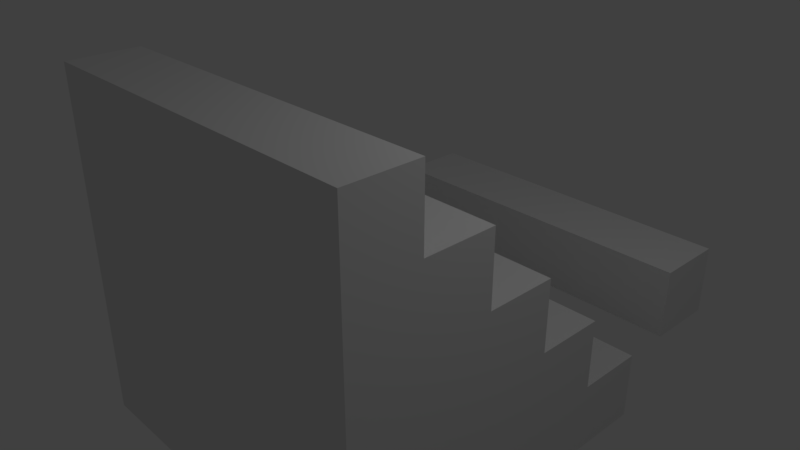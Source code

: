 # Source: Stairs.blend  (saved by Blender 2.79.0; exported with 4.5.12 LTS)
import bpy
from mathutils import Matrix  # noqa: F401  (used for matrix-valued properties, if any)

bpy.ops.wm.read_factory_settings(use_empty=True)
scene = bpy.context.scene
scene.name = 'Scene'

# ---- collections
col_collection_1 = bpy.data.collections.new('Collection 1'); scene.collection.children.link(col_collection_1)

# ---- materials (node trees are filled in below, after node groups)
mat_material = bpy.data.materials.new('Material')
mat_material.alpha_threshold = 0.0
mat_material.use_transparent_shadow = False
mat_material.roughness = 0.5
mat_material.line_color = (0.0, 0.0, 0.0, 1.0)

# ---- material node trees

# ---- world
world_world = bpy.data.worlds.new('World'); scene.world = world_world
world_world.color = (0.05088, 0.05088, 0.05088)
world_world.use_sun_shadow = False
world_world.sun_shadow_jitter_overblur = 0.0
world_world.cycles.sampling_method = 'MANUAL'

# ---- cameras
cam_camera = bpy.data.cameras.new('Camera')
cam_camera.clip_end = 100.0
cam_camera.lens = 35.0
cam_camera.sensor_width = 32.0
cam_camera.sensor_height = 18.0
cam_camera.ortho_scale = 7.314
cam_camera.dof.focus_distance = 0.0
cam_camera.dof.aperture_fstop = 128.0

# ---- lights
light_lamp = bpy.data.lights.new('Lamp', 'POINT')
light_lamp.transmission_factor = 0.0
light_lamp.cutoff_distance = 30.0
light_lamp.energy = 100.0
light_lamp.shadow_buffer_clip_start = 1.001
light_lamp.shadow_soft_size = 0.1
light_lamp.shadow_maximum_resolution = 0.006
light_lamp.use_absolute_resolution = True

# ---- meshes
me_cube_001 = bpy.data.meshes.new('Cube.001')
me_cube_001.from_pydata([(-1.0, -1.0, -1.0), (-1.0, -1.0, 1.0), (-1.0, 1.0, -1.0), (-1.0, 1.0, 1.0), (1.0, -1.0, -1.0), (1.0, -1.0, 1.0), (1.0, 1.0, -1.0), (1.0, 1.0, 1.0)], [], [(0, 1, 3, 2), (2, 3, 7, 6), (6, 7, 5, 4), (4, 5, 1, 0), (2, 6, 4, 0), (7, 3, 1, 5)])
me_cube_001.use_remesh_preserve_volume = False
me_cube_001.use_remesh_preserve_attributes = False
me_cube_001.use_mirror_vertex_groups = False
me_cube_001.update()
me_cube = bpy.data.meshes.new('Cube')
me_cube.from_pydata([(1.0, 1.0, -1.0), (1.0, -1.0, -1.0), (-1.0, -1.0, -1.0), (-1.0, 1.0, -1.0), (1.0, -1.0, 1.0), (-1.0, -1.0, 1.0), (1.0, -0.604, 0.596), (-1.0, -0.604, 0.596), (-1.0, -0.604, 1.0), (1.0, -0.604, 1.0), (-1.0, -0.204, 0.196), (1.0, -0.204, 0.196), (-1.0, -0.204, 0.596), (1.0, -0.204, 0.596), (-1.0, 0.196, -0.204), (1.0, 0.196, -0.204), (-1.0, 0.196, 0.196), (1.0, 0.196, 0.196), (1.0, 1.0, -0.604), (-1.0, 0.596, -0.604), (1.0, 0.596, -0.604), (-1.0, 1.0, -0.604), (-1.0, 0.596, -0.204), (1.0, 0.596, -0.204)], [], [(0, 1, 2, 3), (0, 18, 20, 23, 15, 17, 11, 13, 6, 9, 4, 1), (1, 4, 5, 2), (2, 5, 8, 7, 12, 10, 16, 14, 22, 19, 21, 3), (9, 8, 5, 4), (7, 6, 13, 12), (6, 7, 8, 9), (10, 11, 17, 16), (11, 10, 12, 13), (14, 15, 23, 22), (15, 14, 16, 17), (21, 18, 0, 3), (19, 20, 18, 21), (20, 19, 22, 23)])
me_cube.materials.append(mat_material)
me_cube.use_remesh_preserve_volume = False
me_cube.use_remesh_preserve_attributes = False
me_cube.use_mirror_vertex_groups = False
me_cube.update()

# ---- objects
ob_cube_001 = bpy.data.objects.new('Cube.001', me_cube_001)
ob_cube = bpy.data.objects.new('Cube', me_cube)
ob_lamp = bpy.data.objects.new('Lamp', light_lamp)
ob_camera = bpy.data.objects.new('Camera', cam_camera)

# ---- transforms, parenting, visibility, modifiers, constraints
ob_cube_001.location = (0.0, 3.697, -1.0)
ob_cube_001.scale = (2.51, 0.51, 0.51)
ob_cube_001.lineart.crease_threshold = 0.0
ob_cube.location = (0.0, 0.0, 0.0)
ob_cube.scale = (2.5, 2.5, 2.5)
ob_cube.lock_rotations_4d = False
ob_cube.empty_display_type = 'ARROWS'
ob_cube.lineart.crease_threshold = 0.0
ob_lamp.location = (4.076, 1.005, 5.904)
ob_lamp.rotation_euler = (0.6503, 0.05522, 1.866)
ob_lamp.lock_rotations_4d = False
ob_lamp.empty_display_type = 'ARROWS'
ob_lamp.color = (0.0, 0.0, 0.0, 0.0)
ob_lamp.lineart.crease_threshold = 0.0
ob_camera.location = (7.481, -6.508, 5.344)
ob_camera.rotation_euler = (1.109, 0.0, 0.8149)
ob_camera.lock_rotations_4d = False
ob_camera.empty_display_type = 'ARROWS'
ob_camera.color = (0.0, 0.0, 0.0, 0.0)
ob_camera.display_type = 'WIRE'
ob_camera.lineart.crease_threshold = 0.0

# ---- collection membership
col_collection_1.objects.link(ob_cube_001)
col_collection_1.objects.link(ob_cube)
col_collection_1.objects.link(ob_lamp)
col_collection_1.objects.link(ob_camera)

# ---- scene / render settings (as saved in the file)
scene.camera = ob_camera
scene.frame_start = 1; scene.frame_end = 250; scene.frame_set(1)
scene.render.engine = 'BLENDER_EEVEE_NEXT'
scene.render.resolution_percentage = 50
scene.render.dither_intensity = 0.0
scene.cycles.use_denoising = False
scene.cycles.samples = 128
scene.cycles.sampling_pattern = 'TABULATED_SOBOL'
scene.cycles.use_adaptive_sampling = False
scene.cycles.use_light_tree = False
scene.cycles.blur_glossy = 0.0
scene.cycles.sample_clamp_indirect = 0.0
scene.view_settings.view_transform = 'Standard'
bpy.context.view_layer.update()
